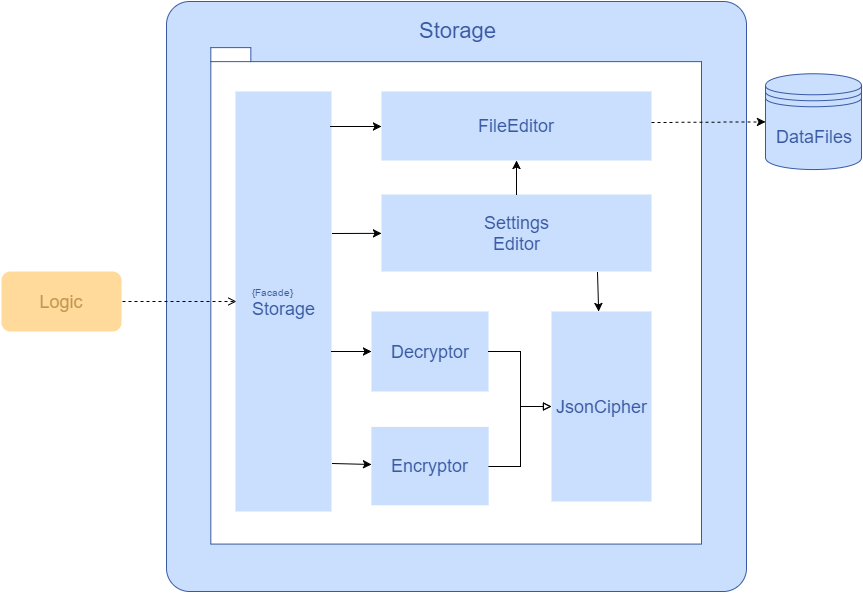

The diagram above was exported from draw.io. Its source (the exported page's mxGraphModel, read from the mxfile embedded in the PNG):
<mxGraphModel dx="1430" dy="736" grid="1" gridSize="10" guides="1" tooltips="1" connect="1" arrows="1" fold="1" page="1" pageScale="1" pageWidth="826" pageHeight="1169" background="#FFFFFF" math="0">
  <root>
    <mxCell id="0" />
    <mxCell id="1" parent="0" />
    <mxCell id="37" value="&lt;font style=&quot;font-size: 18px&quot; color=&quot;#3959a3&quot;&gt;DataFiles&lt;/font&gt;" style="shape=datastore;whiteSpace=wrap;html=1;strokeColor=#3959A3;fillColor=#C9DFFD;gradientColor=none;" parent="1" vertex="1">
      <mxGeometry x="763.9999999999998" y="102.25806451612902" width="95.99999999999997" height="95.80645161290323" as="geometry" />
    </mxCell>
    <mxCell id="36" value="" style="rounded=1;whiteSpace=wrap;html=1;fillColor=#C9DFFD;gradientColor=none;labelPosition=center;verticalLabelPosition=middle;align=center;verticalAlign=top;arcSize=4;strokeColor=#3959A3;" parent="1" vertex="1">
      <mxGeometry x="165" y="30" width="580" height="590" as="geometry" />
    </mxCell>
    <mxCell id="35" value="" style="shape=folder;fontStyle=1;spacingTop=10;tabWidth=40;tabHeight=14;tabPosition=left;html=1;fillColor=#FFFFFF;gradientColor=none;strokeColor=#3959A3;" parent="1" vertex="1">
      <mxGeometry x="209.3333333333333" y="76.12903225806451" width="490.6666666666666" height="496.4516129032258" as="geometry" />
    </mxCell>
    <mxCell id="80" style="edgeStyle=orthogonalEdgeStyle;rounded=0;html=1;exitX=0;exitY=0.5;entryX=1;entryY=0.5;dashed=1;endArrow=open;endFill=0;jettySize=auto;orthogonalLoop=1;flipH=1;" edge="1" parent="1" source="2" target="79">
      <mxGeometry relative="1" as="geometry" />
    </mxCell>
    <mxCell id="2" value="&lt;div style=&quot;text-align: left&quot;&gt;&lt;font color=&quot;#3959a3&quot; style=&quot;font-size: 10px&quot;&gt;{Facade}&lt;/font&gt;&lt;/div&gt;&lt;font color=&quot;#3959a3&quot; style=&quot;font-size: 18px&quot;&gt;Storage&lt;/font&gt;" style="html=1;fillColor=#c9dffd;strokeColor=none;" parent="1" vertex="1">
      <mxGeometry x="234" y="120" width="96" height="420" as="geometry" />
    </mxCell>
    <mxCell id="3" value="&lt;font color=&quot;#3959a3&quot; style=&quot;font-size: 18px&quot;&gt;FileEditor&lt;/font&gt;" style="html=1;fillColor=#C9DFFD;strokeColor=none;" parent="1" vertex="1">
      <mxGeometry x="380" y="120" width="270" height="69" as="geometry" />
    </mxCell>
    <mxCell id="5" value="&lt;font color=&quot;#3959a3&quot; style=&quot;font-size: 18px&quot;&gt;Settings&lt;/font&gt;&lt;div&gt;&lt;font color=&quot;#3959a3&quot; style=&quot;font-size: 18px&quot;&gt;Editor&lt;/font&gt;&lt;/div&gt;" style="html=1;gradientColor=none;fillColor=#C9DFFD;strokeColor=none;" parent="1" vertex="1">
      <mxGeometry x="380" y="223" width="270" height="77" as="geometry" />
    </mxCell>
    <mxCell id="6" value="&lt;font color=&quot;#3959a3&quot; style=&quot;font-size: 18px&quot;&gt;Encryptor&lt;/font&gt;" style="html=1;gradientColor=none;fillColor=#C9DFFD;strokeColor=none;" parent="1" vertex="1">
      <mxGeometry x="369.8666666666666" y="455.38709677419354" width="117.33333333333331" height="78.38709677419355" as="geometry" />
    </mxCell>
    <mxCell id="8" value="&lt;font color=&quot;#3959a3&quot; style=&quot;font-size: 18px&quot;&gt;Decryptor&lt;/font&gt;" style="html=1;gradientColor=none;fillColor=#C9DFFD;strokeColor=none;" parent="1" vertex="1">
      <mxGeometry x="370" y="340" width="117" height="80" as="geometry" />
    </mxCell>
    <mxCell id="9" value="&lt;font style=&quot;font-size: 18px&quot; color=&quot;#3959a3&quot;&gt;JsonCipher&lt;/font&gt;" style="html=1;gradientColor=none;fillColor=#C9DFFD;strokeColor=none;" parent="1" vertex="1">
      <mxGeometry x="550" y="340" width="100" height="190" as="geometry" />
    </mxCell>
    <mxCell id="53" value="&lt;font color=&quot;#3959a3&quot;&gt;Storage&lt;/font&gt;" style="text;html=1;strokeColor=none;fillColor=none;align=center;verticalAlign=middle;whiteSpace=wrap;overflow=hidden;fontSize=22;" parent="1" vertex="1">
      <mxGeometry x="410" y="42" width="90" height="34" as="geometry" />
    </mxCell>
    <mxCell id="58" value="" style="endArrow=classic;html=1;" parent="1" edge="1">
      <mxGeometry width="50" height="50" relative="1" as="geometry">
        <mxPoint x="329" y="155" as="sourcePoint" />
        <mxPoint x="380" y="155" as="targetPoint" />
      </mxGeometry>
    </mxCell>
    <mxCell id="71" value="" style="endArrow=block;html=1;edgeStyle=orthogonalEdgeStyle;rounded=0;endFill=0;" parent="1" source="8" target="9" edge="1">
      <mxGeometry width="50" height="50" relative="1" as="geometry">
        <mxPoint x="60" y="220" as="sourcePoint" />
        <mxPoint x="110" y="170" as="targetPoint" />
      </mxGeometry>
    </mxCell>
    <mxCell id="72" value="" style="endArrow=block;html=1;edgeStyle=orthogonalEdgeStyle;rounded=0;endFill=0;" parent="1" source="6" target="9" edge="1">
      <mxGeometry width="50" height="50" relative="1" as="geometry">
        <mxPoint x="60" y="220" as="sourcePoint" />
        <mxPoint x="110" y="170" as="targetPoint" />
      </mxGeometry>
    </mxCell>
    <mxCell id="73" value="" style="endArrow=classic;html=1;entryX=0;entryY=0.5;" parent="1" target="8" edge="1">
      <mxGeometry width="50" height="50" relative="1" as="geometry">
        <mxPoint x="330" y="380" as="sourcePoint" />
        <mxPoint x="110" y="170" as="targetPoint" />
      </mxGeometry>
    </mxCell>
    <mxCell id="74" value="" style="endArrow=classic;html=1;" parent="1" edge="1">
      <mxGeometry width="50" height="50" relative="1" as="geometry">
        <mxPoint x="331" y="492" as="sourcePoint" />
        <mxPoint x="370" y="493" as="targetPoint" />
      </mxGeometry>
    </mxCell>
    <mxCell id="75" value="" style="endArrow=classic;html=1;exitX=0.8;exitY=1.013;exitPerimeter=0;" parent="1" source="5" target="9" edge="1">
      <mxGeometry width="50" height="50" relative="1" as="geometry">
        <mxPoint x="60" y="120" as="sourcePoint" />
        <mxPoint x="110" y="70" as="targetPoint" />
      </mxGeometry>
    </mxCell>
    <mxCell id="76" value="" style="endArrow=classic;html=1;" parent="1" target="5" edge="1">
      <mxGeometry width="50" height="50" relative="1" as="geometry">
        <mxPoint x="331" y="262" as="sourcePoint" />
        <mxPoint x="110" y="70" as="targetPoint" />
      </mxGeometry>
    </mxCell>
    <mxCell id="77" value="" style="endArrow=classic;html=1;" parent="1" source="5" target="3" edge="1">
      <mxGeometry width="50" height="50" relative="1" as="geometry">
        <mxPoint x="60" y="120" as="sourcePoint" />
        <mxPoint x="110" y="70" as="targetPoint" />
      </mxGeometry>
    </mxCell>
    <mxCell id="78" value="" style="endArrow=classic;html=1;dashed=1;" parent="1" target="37" edge="1">
      <mxGeometry width="50" height="50" relative="1" as="geometry">
        <mxPoint x="650" y="151" as="sourcePoint" />
        <mxPoint x="110" y="70" as="targetPoint" />
      </mxGeometry>
    </mxCell>
    <mxCell id="79" value="&lt;font style=&quot;font-size: 18px&quot; color=&quot;#c49651&quot;&gt;Logic&lt;/font&gt;" style="rounded=1;whiteSpace=wrap;html=1;gradientColor=none;fillColor=#FFDA9A;strokeColor=none;" vertex="1" parent="1">
      <mxGeometry y="300" width="120" height="60" as="geometry" />
    </mxCell>
  </root>
</mxGraphModel>